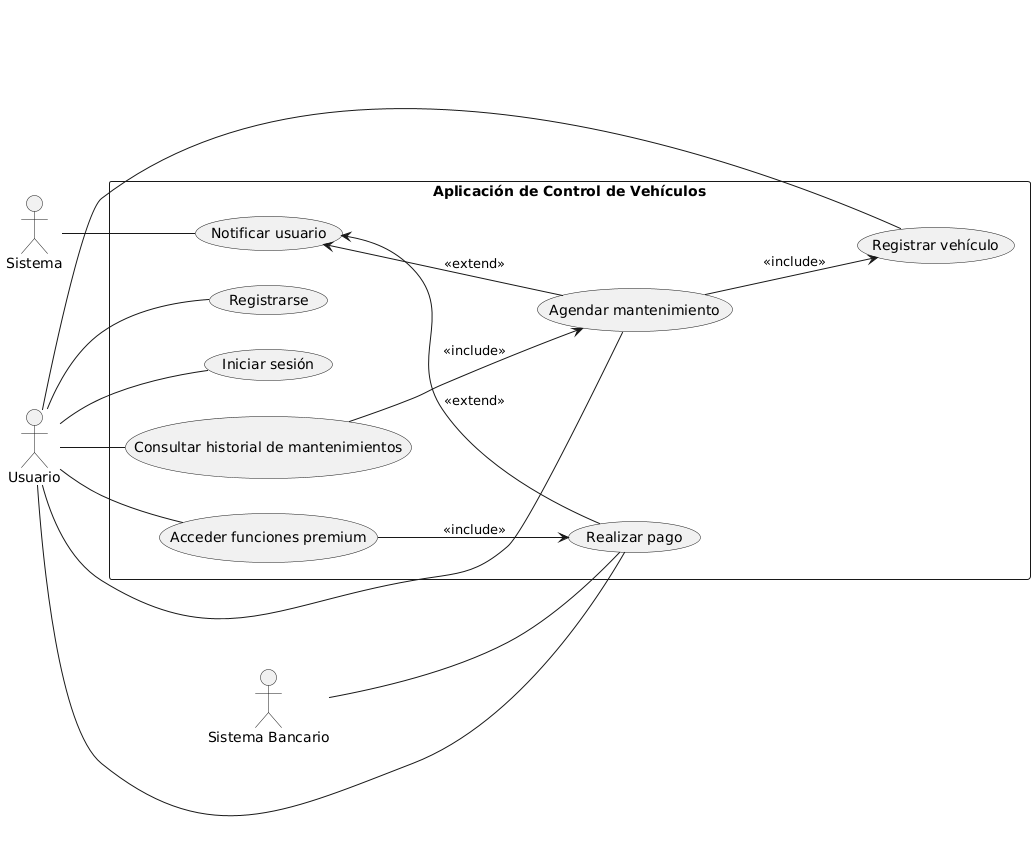

The diagram above was rendered by PlantUML. Its source (embedded in the PNG):
@startuml
left to right direction

actor "Usuario" as U
actor "Sistema" as SYS
actor "Sistema Bancario" as SB

rectangle "Aplicación de Control de Vehículos" as ACV {
  (Registrarse) as UC1
  (Iniciar sesión) as UC2
  (Registrar vehículo) as UC3
  (Agendar mantenimiento) as UC4
  (Consultar historial de mantenimientos) as UC5
  (Realizar pago) as UC6
  (Acceder funciones premium) as UC7
  (Notificar usuario) as UC8

  UC4 --> UC3 : <<include>>
  UC5 --> UC4 : <<include>>
  UC7 --> UC6 : <<include>>

  UC8 <-- UC6 : <<extend>>
  UC8 <-- UC4 : <<extend>>
}

U -- UC1
U -- UC2
U -- UC3
U -- UC4
U -- UC5
U -- UC6
U -- UC7

SYS -- UC8
SB -- UC6
@enduml